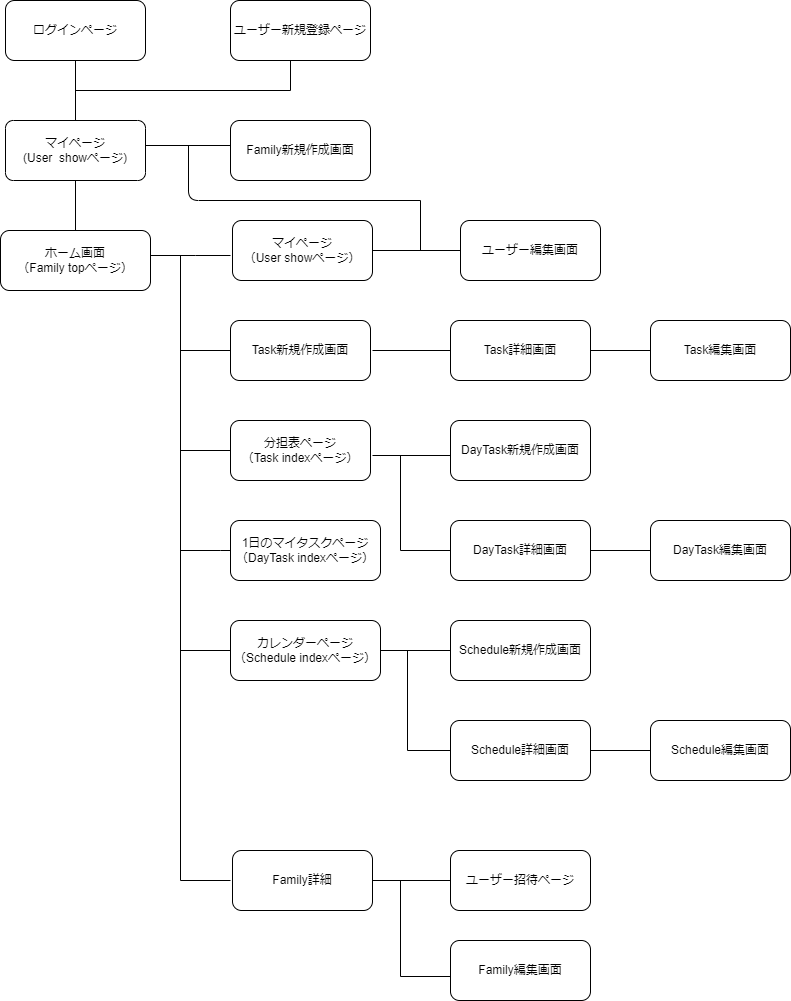

The diagram above was exported from draw.io. Its source (the exported page's mxGraphModel, read from the mxfile embedded in the PNG):
<mxGraphModel dx="1627" dy="702" grid="1" gridSize="10" guides="1" tooltips="1" connect="1" arrows="1" fold="1" page="1" pageScale="1" pageWidth="827" pageHeight="1169" math="0" shadow="0">
  <root>
    <mxCell id="0" />
    <mxCell id="1" parent="0" />
    <mxCell id="2" value="ログインページ" style="rounded=1;whiteSpace=wrap;html=1;" parent="1" vertex="1">
      <mxGeometry x="-815" y="20" width="140" height="60" as="geometry" />
    </mxCell>
    <mxCell id="23" style="edgeStyle=none;html=1;entryX=0;entryY=0.5;entryDx=0;entryDy=0;endArrow=none;endFill=0;" parent="1" target="6" edge="1">
      <mxGeometry relative="1" as="geometry">
        <mxPoint x="-640" y="370" as="sourcePoint" />
        <Array as="points">
          <mxPoint x="-640" y="370" />
        </Array>
      </mxGeometry>
    </mxCell>
    <mxCell id="58" style="edgeStyle=none;html=1;exitX=0.5;exitY=0;exitDx=0;exitDy=0;endArrow=none;endFill=0;entryX=0.5;entryY=1;entryDx=0;entryDy=0;" parent="1" source="3" target="47" edge="1">
      <mxGeometry relative="1" as="geometry">
        <mxPoint x="-740" y="210" as="targetPoint" />
      </mxGeometry>
    </mxCell>
    <mxCell id="3" value="ホーム画面&lt;br&gt;（Family topページ）" style="rounded=1;whiteSpace=wrap;html=1;" parent="1" vertex="1">
      <mxGeometry x="-820" y="250" width="150" height="60" as="geometry" />
    </mxCell>
    <mxCell id="4" value="ユーザー新規登録ページ" style="rounded=1;whiteSpace=wrap;html=1;" parent="1" vertex="1">
      <mxGeometry x="-590" y="20" width="140" height="60" as="geometry" />
    </mxCell>
    <mxCell id="5" value="マイページ&lt;br&gt;（User showページ）" style="rounded=1;whiteSpace=wrap;html=1;" parent="1" vertex="1">
      <mxGeometry x="-588" y="240" width="140" height="60" as="geometry" />
    </mxCell>
    <mxCell id="6" value="Task新規作成画面" style="rounded=1;whiteSpace=wrap;html=1;" parent="1" vertex="1">
      <mxGeometry x="-590" y="340" width="140" height="60" as="geometry" />
    </mxCell>
    <mxCell id="7" value="分担表ページ&lt;br&gt;（Task indexページ）" style="rounded=1;whiteSpace=wrap;html=1;" parent="1" vertex="1">
      <mxGeometry x="-590" y="440" width="140" height="60" as="geometry" />
    </mxCell>
    <mxCell id="8" value="1日のマイタスクページ&lt;br&gt;（DayTask indexページ）" style="rounded=1;whiteSpace=wrap;html=1;" parent="1" vertex="1">
      <mxGeometry x="-590" y="540" width="150" height="60" as="geometry" />
    </mxCell>
    <mxCell id="9" value="カレンダーページ&lt;br&gt;（Schedule indexページ）" style="rounded=1;whiteSpace=wrap;html=1;" parent="1" vertex="1">
      <mxGeometry x="-590" y="640" width="150" height="60" as="geometry" />
    </mxCell>
    <mxCell id="10" value="ユーザー編集画面" style="rounded=1;whiteSpace=wrap;html=1;" parent="1" vertex="1">
      <mxGeometry x="-360" y="240" width="140" height="60" as="geometry" />
    </mxCell>
    <mxCell id="12" value="Family新規作成画面" style="rounded=1;whiteSpace=wrap;html=1;" parent="1" vertex="1">
      <mxGeometry x="-590" y="140" width="140" height="60" as="geometry" />
    </mxCell>
    <mxCell id="62" value="" style="edgeStyle=none;html=1;" parent="1" source="13" target="40" edge="1">
      <mxGeometry relative="1" as="geometry" />
    </mxCell>
    <mxCell id="13" value="Family詳細" style="rounded=1;whiteSpace=wrap;html=1;" parent="1" vertex="1">
      <mxGeometry x="-588" y="870" width="140" height="60" as="geometry" />
    </mxCell>
    <mxCell id="14" value="ユーザー招待ページ" style="rounded=1;whiteSpace=wrap;html=1;" parent="1" vertex="1">
      <mxGeometry x="-370" y="870" width="140" height="60" as="geometry" />
    </mxCell>
    <mxCell id="15" value="Task編集画面" style="rounded=1;whiteSpace=wrap;html=1;" parent="1" vertex="1">
      <mxGeometry x="-170" y="340" width="140" height="60" as="geometry" />
    </mxCell>
    <mxCell id="16" value="Task詳細画面" style="rounded=1;whiteSpace=wrap;html=1;" parent="1" vertex="1">
      <mxGeometry x="-370" y="340" width="140" height="60" as="geometry" />
    </mxCell>
    <mxCell id="17" value="DayTask新規作成画面" style="rounded=1;whiteSpace=wrap;html=1;" parent="1" vertex="1">
      <mxGeometry x="-370" y="440" width="140" height="60" as="geometry" />
    </mxCell>
    <mxCell id="18" value="DayTask詳細画面" style="rounded=1;whiteSpace=wrap;html=1;" parent="1" vertex="1">
      <mxGeometry x="-370" y="540" width="140" height="60" as="geometry" />
    </mxCell>
    <mxCell id="19" value="DayTask編集画面" style="rounded=1;whiteSpace=wrap;html=1;" parent="1" vertex="1">
      <mxGeometry x="-170" y="540" width="140" height="60" as="geometry" />
    </mxCell>
    <mxCell id="20" value="Schedule新規作成画面" style="rounded=1;whiteSpace=wrap;html=1;" parent="1" vertex="1">
      <mxGeometry x="-370" y="640" width="140" height="60" as="geometry" />
    </mxCell>
    <mxCell id="21" value="Schedule詳細画面" style="rounded=1;whiteSpace=wrap;html=1;" parent="1" vertex="1">
      <mxGeometry x="-370" y="740" width="140" height="60" as="geometry" />
    </mxCell>
    <mxCell id="22" value="Schedule編集画面" style="rounded=1;whiteSpace=wrap;html=1;" parent="1" vertex="1">
      <mxGeometry x="-170" y="740" width="140" height="60" as="geometry" />
    </mxCell>
    <mxCell id="24" value="" style="edgeStyle=segmentEdgeStyle;endArrow=none;html=1;curved=0;rounded=0;endSize=8;startSize=8;endFill=0;startArrow=none;exitX=0.75;exitY=0.5;exitDx=0;exitDy=0;exitPerimeter=0;" parent="1" source="51" edge="1">
      <mxGeometry width="50" height="50" relative="1" as="geometry">
        <mxPoint x="-590" y="275" as="sourcePoint" />
        <mxPoint x="-590" y="900" as="targetPoint" />
        <Array as="points">
          <mxPoint x="-640" y="275" />
          <mxPoint x="-640" y="900" />
        </Array>
      </mxGeometry>
    </mxCell>
    <mxCell id="28" value="" style="line;strokeWidth=1;html=1;" parent="1" vertex="1">
      <mxGeometry x="-640" y="465" width="50" height="10" as="geometry" />
    </mxCell>
    <mxCell id="50" style="edgeStyle=none;html=1;exitX=1;exitY=0.5;exitDx=0;exitDy=0;exitPerimeter=0;entryX=0;entryY=0.5;entryDx=0;entryDy=0;endArrow=none;endFill=0;" parent="1" source="29" target="8" edge="1">
      <mxGeometry relative="1" as="geometry" />
    </mxCell>
    <mxCell id="29" value="" style="line;strokeWidth=1;html=1;" parent="1" vertex="1">
      <mxGeometry x="-640" y="565" width="40" height="10" as="geometry" />
    </mxCell>
    <mxCell id="31" value="" style="line;strokeWidth=1;html=1;perimeter=backbonePerimeter;points=[];outlineConnect=0;" parent="1" vertex="1">
      <mxGeometry x="-448" y="265" width="88" height="10" as="geometry" />
    </mxCell>
    <mxCell id="32" value="" style="line;strokeWidth=1;html=1;perimeter=backbonePerimeter;points=[];outlineConnect=0;" parent="1" vertex="1">
      <mxGeometry x="-448" y="365" width="78" height="10" as="geometry" />
    </mxCell>
    <mxCell id="33" value="" style="line;strokeWidth=1;html=1;perimeter=backbonePerimeter;points=[];outlineConnect=0;" parent="1" vertex="1">
      <mxGeometry x="-440" y="665" width="70" height="10" as="geometry" />
    </mxCell>
    <mxCell id="35" value="" style="edgeStyle=segmentEdgeStyle;endArrow=none;html=1;curved=0;rounded=0;endSize=8;startSize=8;endFill=0;" parent="1" target="37" edge="1">
      <mxGeometry width="50" height="50" relative="1" as="geometry">
        <mxPoint x="-370" y="570" as="sourcePoint" />
        <mxPoint x="-420" y="480" as="targetPoint" />
        <Array as="points">
          <mxPoint x="-420" y="570" />
        </Array>
      </mxGeometry>
    </mxCell>
    <mxCell id="36" value="" style="edgeStyle=segmentEdgeStyle;endArrow=none;html=1;curved=0;rounded=0;endSize=8;startSize=8;endFill=0;exitX=0;exitY=0.5;exitDx=0;exitDy=0;" parent="1" source="21" target="33" edge="1">
      <mxGeometry width="50" height="50" relative="1" as="geometry">
        <mxPoint x="-363" y="765" as="sourcePoint" />
        <mxPoint x="-413" y="675" as="targetPoint" />
        <Array as="points">
          <mxPoint x="-413" y="770" />
        </Array>
      </mxGeometry>
    </mxCell>
    <mxCell id="37" value="" style="line;strokeWidth=1;html=1;perimeter=backbonePerimeter;points=[];outlineConnect=0;" parent="1" vertex="1">
      <mxGeometry x="-448" y="470" width="78" height="10" as="geometry" />
    </mxCell>
    <mxCell id="40" value="" style="line;strokeWidth=1;html=1;perimeter=backbonePerimeter;points=[];outlineConnect=0;" parent="1" vertex="1">
      <mxGeometry x="-448" y="895" width="78" height="10" as="geometry" />
    </mxCell>
    <mxCell id="41" value="" style="line;strokeWidth=1;html=1;perimeter=backbonePerimeter;points=[];outlineConnect=0;" parent="1" vertex="1">
      <mxGeometry x="-230" y="365" width="60" height="10" as="geometry" />
    </mxCell>
    <mxCell id="42" value="" style="line;strokeWidth=1;html=1;perimeter=backbonePerimeter;points=[];outlineConnect=0;" parent="1" vertex="1">
      <mxGeometry x="-230" y="565" width="60" height="10" as="geometry" />
    </mxCell>
    <mxCell id="43" value="" style="line;strokeWidth=1;html=1;perimeter=backbonePerimeter;points=[];outlineConnect=0;" parent="1" vertex="1">
      <mxGeometry x="-230" y="765" width="60" height="10" as="geometry" />
    </mxCell>
    <mxCell id="45" value="" style="edgeStyle=segmentEdgeStyle;endArrow=none;html=1;curved=0;rounded=0;endSize=8;startSize=8;endFill=0;exitX=0.5;exitY=0;exitDx=0;exitDy=0;" parent="1" source="47" edge="1">
      <mxGeometry width="50" height="50" relative="1" as="geometry">
        <mxPoint x="-650" y="140" as="sourcePoint" />
        <mxPoint x="-530" y="80" as="targetPoint" />
        <Array as="points">
          <mxPoint x="-745" y="110" />
          <mxPoint x="-530" y="110" />
          <mxPoint x="-530" y="80" />
        </Array>
      </mxGeometry>
    </mxCell>
    <mxCell id="57" style="edgeStyle=none;html=1;exitX=0.5;exitY=0;exitDx=0;exitDy=0;entryX=0.5;entryY=1;entryDx=0;entryDy=0;endArrow=none;endFill=0;" parent="1" source="47" target="2" edge="1">
      <mxGeometry relative="1" as="geometry" />
    </mxCell>
    <mxCell id="47" value="マイページ&lt;br&gt;(User&amp;nbsp; showページ)" style="rounded=1;whiteSpace=wrap;html=1;arcSize=13;" parent="1" vertex="1">
      <mxGeometry x="-815" y="140" width="140" height="60" as="geometry" />
    </mxCell>
    <mxCell id="49" value="" style="line;strokeWidth=1;html=1;perimeter=backbonePerimeter;points=[];outlineConnect=0;" parent="1" vertex="1">
      <mxGeometry x="-640" y="665" width="50" height="10" as="geometry" />
    </mxCell>
    <mxCell id="54" value="" style="edgeStyle=segmentEdgeStyle;endArrow=none;html=1;curved=0;rounded=0;endSize=8;startSize=8;endFill=0;" parent="1" target="51" edge="1">
      <mxGeometry width="50" height="50" relative="1" as="geometry">
        <mxPoint x="-590" y="275" as="sourcePoint" />
        <mxPoint x="-590" y="900" as="targetPoint" />
        <Array as="points" />
      </mxGeometry>
    </mxCell>
    <mxCell id="51" value="" style="line;strokeWidth=1;html=1;" parent="1" vertex="1">
      <mxGeometry x="-670" y="270" width="45" height="10" as="geometry" />
    </mxCell>
    <mxCell id="59" value="" style="line;strokeWidth=1;html=1;perimeter=backbonePerimeter;points=[];outlineConnect=0;" parent="1" vertex="1">
      <mxGeometry x="-675" y="160" width="85" height="10" as="geometry" />
    </mxCell>
    <mxCell id="60" value="Family編集画面" style="rounded=1;whiteSpace=wrap;html=1;" parent="1" vertex="1">
      <mxGeometry x="-370" y="960" width="140" height="60" as="geometry" />
    </mxCell>
    <mxCell id="61" value="" style="edgeStyle=segmentEdgeStyle;endArrow=none;html=1;curved=0;rounded=0;endSize=8;startSize=8;endFill=0;exitX=0;exitY=0.5;exitDx=0;exitDy=0;" parent="1" source="60" target="40" edge="1">
      <mxGeometry width="50" height="50" relative="1" as="geometry">
        <mxPoint x="-377" y="995.5" as="sourcePoint" />
        <mxPoint x="-420" y="930" as="targetPoint" />
        <Array as="points">
          <mxPoint x="-370" y="996" />
          <mxPoint x="-420" y="996" />
        </Array>
      </mxGeometry>
    </mxCell>
    <mxCell id="65" value="" style="endArrow=none;html=1;" edge="1" parent="1" source="59">
      <mxGeometry width="50" height="50" relative="1" as="geometry">
        <mxPoint x="-620" y="220" as="sourcePoint" />
        <mxPoint x="-400" y="220" as="targetPoint" />
        <Array as="points">
          <mxPoint x="-632" y="220" />
        </Array>
      </mxGeometry>
    </mxCell>
    <mxCell id="66" value="" style="endArrow=none;html=1;" edge="1" parent="1" source="31">
      <mxGeometry width="50" height="50" relative="1" as="geometry">
        <mxPoint x="-390" y="250" as="sourcePoint" />
        <mxPoint x="-400" y="220" as="targetPoint" />
      </mxGeometry>
    </mxCell>
  </root>
</mxGraphModel>